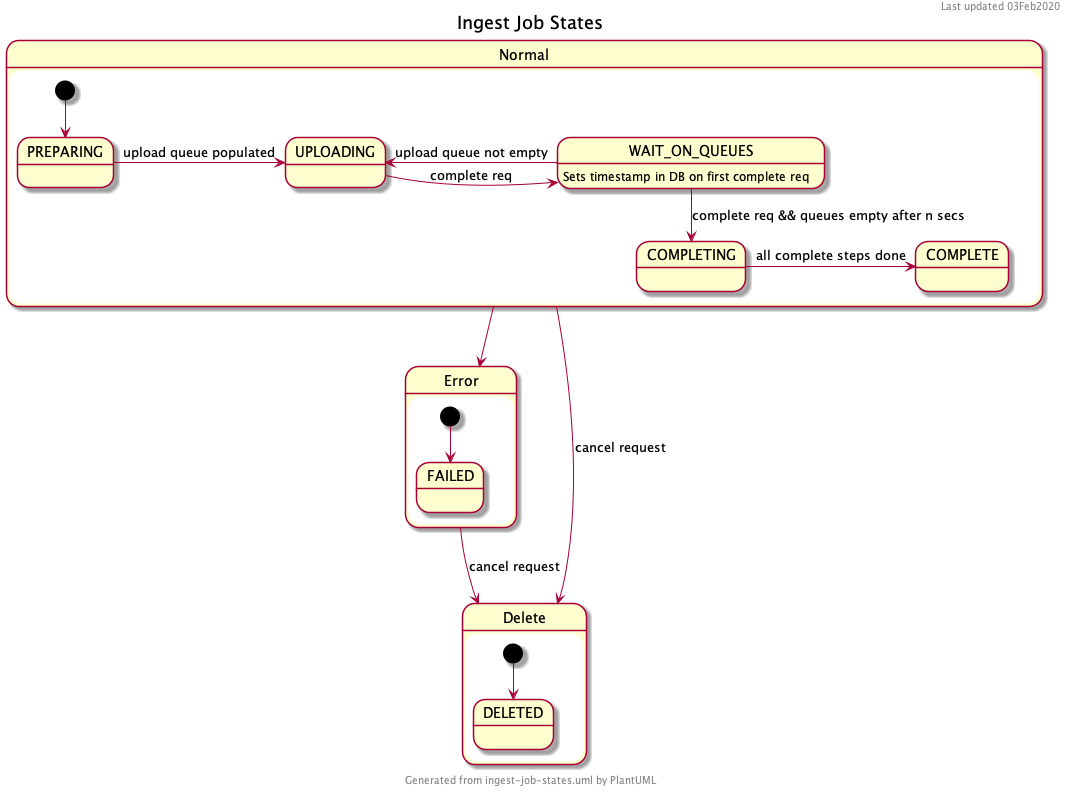

The diagram above was rendered by PlantUML. Its source (embedded in the PNG):
@startuml

header Last updated 03Feb2020
footer Generated from ingest-job-states.uml by PlantUML
title Ingest Job States

state Normal {
[*] --> PREPARING

PREPARING -> UPLOADING : upload queue populated

UPLOADING -> WAIT_ON_QUEUES : complete req

WAIT_ON_QUEUES : Sets timestamp in DB on first complete req
WAIT_ON_QUEUES --> COMPLETING : complete req && queues empty after n secs
WAIT_ON_QUEUES -> UPLOADING : upload queue not empty

COMPLETING -> COMPLETE : all complete steps done
}

Normal --> Error
Normal --> Delete : cancel request

state Error {
[*] --> FAILED
}

Error --> Delete : cancel request

state Delete {
[*] --> DELETED
}


@enduml